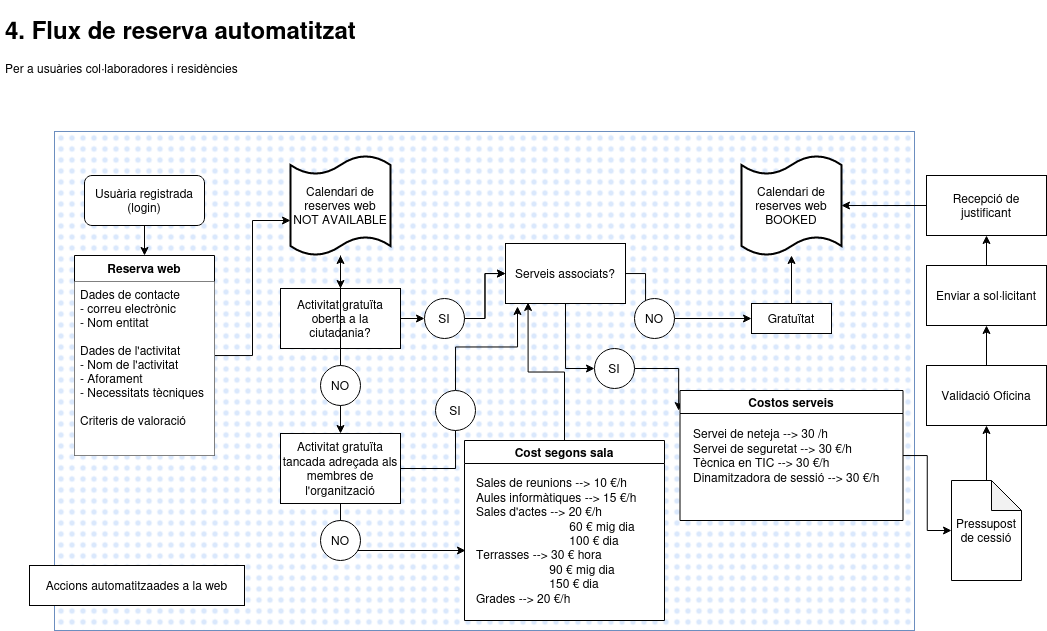

The diagram above was exported from draw.io. Its source (the exported page's mxGraphModel, read from the mxfile embedded in the PNG):
<mxGraphModel dx="2457" dy="-46" grid="1" gridSize="10" guides="1" tooltips="1" connect="1" arrows="1" fold="1" page="1" pageScale="1" pageWidth="1169" pageHeight="827" math="0" shadow="0">
  <root>
    <mxCell id="0" />
    <mxCell id="1" parent="0" />
    <mxCell id="eaU4gPAbgvnITO38szU_-100" value="" style="verticalLabelPosition=bottom;verticalAlign=top;html=1;shape=mxgraph.basic.patternFillRect;fillStyle=dots;step=5;fillStrokeWidth=0.2;fillStrokeColor=#dddddd;fillColor=#dae8fc;strokeColor=#6c8ebf;" parent="1" vertex="1">
      <mxGeometry x="-1061" y="991" width="860" height="499" as="geometry" />
    </mxCell>
    <mxCell id="eaU4gPAbgvnITO38szU_-101" value="Accions automatitzaades a la web" style="rounded=0;whiteSpace=wrap;html=1;fillColor=#ffffff;" parent="1" vertex="1">
      <mxGeometry x="-1086" y="1425" width="215" height="40" as="geometry" />
    </mxCell>
    <mxCell id="AwSX1SjbMn1UK7kxIGxx-265" value="&lt;h1&gt;4. Flux de reserva automatitzat&lt;br&gt;&lt;/h1&gt;&lt;div&gt;Per a usuàries col·laboradores i residències&lt;br&gt;&lt;/div&gt;" style="text;html=1;strokeColor=none;fillColor=none;spacing=5;spacingTop=-20;whiteSpace=wrap;overflow=hidden;rounded=0;" parent="1" vertex="1">
      <mxGeometry x="-1115" y="870" width="435" height="120" as="geometry" />
    </mxCell>
    <mxCell id="eaU4gPAbgvnITO38szU_-103" style="edgeStyle=orthogonalEdgeStyle;rounded=0;orthogonalLoop=1;jettySize=auto;html=1;entryX=0.5;entryY=0;entryDx=0;entryDy=0;" parent="1" source="AwSX1SjbMn1UK7kxIGxx-267" target="AwSX1SjbMn1UK7kxIGxx-269" edge="1">
      <mxGeometry relative="1" as="geometry" />
    </mxCell>
    <mxCell id="AwSX1SjbMn1UK7kxIGxx-267" value="Usuària registrada (login)" style="rounded=1;whiteSpace=wrap;html=1;" parent="1" vertex="1">
      <mxGeometry x="-1031" y="1035" width="120" height="50" as="geometry" />
    </mxCell>
    <mxCell id="w95tcmBaP8WB7iffTGnm-24" style="edgeStyle=orthogonalEdgeStyle;rounded=0;orthogonalLoop=1;jettySize=auto;html=1;entryX=0;entryY=0.65;entryDx=0;entryDy=0;entryPerimeter=0;" parent="1" source="AwSX1SjbMn1UK7kxIGxx-269" target="eaU4gPAbgvnITO38szU_-113" edge="1">
      <mxGeometry relative="1" as="geometry" />
    </mxCell>
    <mxCell id="AwSX1SjbMn1UK7kxIGxx-269" value="Reserva web" style="swimlane;fontStyle=1;childLayout=stackLayout;horizontal=1;startSize=26;horizontalStack=0;resizeParent=1;resizeParentMax=0;resizeLast=0;collapsible=1;marginBottom=0;" parent="1" vertex="1">
      <mxGeometry x="-1041" y="1115" width="140" height="200" as="geometry" />
    </mxCell>
    <mxCell id="AwSX1SjbMn1UK7kxIGxx-270" value="Dades de contacte&#10;- correu electrònic&#10;- Nom entitat&#10;&#10;Dades de l'activitat&#10;- Nom de l'activitat&#10;- Aforament&#10;- Necessitats tècniques&#10;&#10;Criteris de valoració&#10;" style="text;strokeColor=none;align=left;verticalAlign=top;spacingLeft=4;spacingRight=4;overflow=hidden;rotatable=0;points=[[0,0.5],[1,0.5]];portConstraint=eastwest;fillColor=#ffffff;" parent="AwSX1SjbMn1UK7kxIGxx-269" vertex="1">
      <mxGeometry y="26" width="140" height="174" as="geometry" />
    </mxCell>
    <mxCell id="eaU4gPAbgvnITO38szU_-25" value="" style="edgeStyle=orthogonalEdgeStyle;rounded=0;orthogonalLoop=1;jettySize=auto;html=1;" parent="1" source="eaU4gPAbgvnITO38szU_-8" target="eaU4gPAbgvnITO38szU_-21" edge="1">
      <mxGeometry relative="1" as="geometry" />
    </mxCell>
    <mxCell id="eaU4gPAbgvnITO38szU_-46" value="" style="edgeStyle=orthogonalEdgeStyle;rounded=0;orthogonalLoop=1;jettySize=auto;html=1;startArrow=none;" parent="1" source="eaU4gPAbgvnITO38szU_-12" target="eaU4gPAbgvnITO38szU_-41" edge="1">
      <mxGeometry relative="1" as="geometry" />
    </mxCell>
    <mxCell id="w95tcmBaP8WB7iffTGnm-21" style="edgeStyle=orthogonalEdgeStyle;rounded=0;orthogonalLoop=1;jettySize=auto;html=1;entryX=0;entryY=0.5;entryDx=0;entryDy=0;" parent="1" source="eaU4gPAbgvnITO38szU_-8" target="eaU4gPAbgvnITO38szU_-12" edge="1">
      <mxGeometry relative="1" as="geometry" />
    </mxCell>
    <mxCell id="eaU4gPAbgvnITO38szU_-8" value="Activitat gratuïta oberta a la ciutadania?" style="rounded=0;whiteSpace=wrap;html=1;" parent="1" vertex="1">
      <mxGeometry x="-835" y="1148" width="120" height="60" as="geometry" />
    </mxCell>
    <mxCell id="eaU4gPAbgvnITO38szU_-42" value="" style="edgeStyle=orthogonalEdgeStyle;rounded=0;orthogonalLoop=1;jettySize=auto;html=1;" parent="1" source="eaU4gPAbgvnITO38szU_-12" target="eaU4gPAbgvnITO38szU_-41" edge="1">
      <mxGeometry relative="1" as="geometry" />
    </mxCell>
    <mxCell id="eaU4gPAbgvnITO38szU_-17" value="&lt;div&gt;Calendari de reserves web&lt;/div&gt;&lt;div&gt;BOOKED&lt;br&gt;&lt;/div&gt;" style="shape=tape;whiteSpace=wrap;html=1;strokeWidth=2;size=0.19" parent="1" vertex="1">
      <mxGeometry x="-374" y="1015" width="100" height="100" as="geometry" />
    </mxCell>
    <mxCell id="EmlnBpsOC1QHMiXl8Vq_-3" value="" style="edgeStyle=orthogonalEdgeStyle;rounded=0;orthogonalLoop=1;jettySize=auto;html=1;" edge="1" parent="1" source="eaU4gPAbgvnITO38szU_-19" target="eaU4gPAbgvnITO38szU_-113">
      <mxGeometry relative="1" as="geometry" />
    </mxCell>
    <mxCell id="eaU4gPAbgvnITO38szU_-19" value="NO" style="ellipse;whiteSpace=wrap;html=1;aspect=fixed;" parent="1" vertex="1">
      <mxGeometry x="-795" y="1225" width="40" height="40" as="geometry" />
    </mxCell>
    <mxCell id="eaU4gPAbgvnITO38szU_-21" value="Activitat gratuïta tancada adreçada als membres de l'organització" style="rounded=0;whiteSpace=wrap;html=1;" parent="1" vertex="1">
      <mxGeometry x="-835" y="1293" width="120" height="70" as="geometry" />
    </mxCell>
    <mxCell id="EmlnBpsOC1QHMiXl8Vq_-7" style="edgeStyle=orthogonalEdgeStyle;rounded=0;orthogonalLoop=1;jettySize=auto;html=1;exitX=0.5;exitY=0;exitDx=0;exitDy=0;entryX=0.1;entryY=1.05;entryDx=0;entryDy=0;entryPerimeter=0;" edge="1" parent="1" source="eaU4gPAbgvnITO38szU_-22" target="eaU4gPAbgvnITO38szU_-41">
      <mxGeometry relative="1" as="geometry" />
    </mxCell>
    <mxCell id="eaU4gPAbgvnITO38szU_-22" value="SI" style="ellipse;whiteSpace=wrap;html=1;aspect=fixed;" parent="1" vertex="1">
      <mxGeometry x="-680" y="1250" width="40" height="40" as="geometry" />
    </mxCell>
    <mxCell id="eaU4gPAbgvnITO38szU_-24" value="" style="edgeStyle=orthogonalEdgeStyle;rounded=0;orthogonalLoop=1;jettySize=auto;html=1;endArrow=none;" parent="1" source="eaU4gPAbgvnITO38szU_-21" target="eaU4gPAbgvnITO38szU_-22" edge="1">
      <mxGeometry relative="1" as="geometry">
        <mxPoint x="-410" y="1338" as="sourcePoint" />
        <mxPoint x="-299" y="1338" as="targetPoint" />
      </mxGeometry>
    </mxCell>
    <mxCell id="eaU4gPAbgvnITO38szU_-47" value="" style="edgeStyle=orthogonalEdgeStyle;rounded=0;orthogonalLoop=1;jettySize=auto;html=1;" parent="1" source="eaU4gPAbgvnITO38szU_-41" target="eaU4gPAbgvnITO38szU_-43" edge="1">
      <mxGeometry relative="1" as="geometry" />
    </mxCell>
    <mxCell id="w95tcmBaP8WB7iffTGnm-18" style="edgeStyle=orthogonalEdgeStyle;rounded=0;orthogonalLoop=1;jettySize=auto;html=1;entryX=0.5;entryY=1;entryDx=0;entryDy=0;exitX=0.5;exitY=1;exitDx=0;exitDy=0;" parent="1" source="eaU4gPAbgvnITO38szU_-41" target="eaU4gPAbgvnITO38szU_-56" edge="1">
      <mxGeometry relative="1" as="geometry" />
    </mxCell>
    <mxCell id="eaU4gPAbgvnITO38szU_-41" value="Serveis associats?" style="rounded=0;whiteSpace=wrap;html=1;" parent="1" vertex="1">
      <mxGeometry x="-610" y="1103" width="120" height="60" as="geometry" />
    </mxCell>
    <mxCell id="w95tcmBaP8WB7iffTGnm-17" style="edgeStyle=orthogonalEdgeStyle;rounded=0;orthogonalLoop=1;jettySize=auto;html=1;" parent="1" source="eaU4gPAbgvnITO38szU_-43" target="eaU4gPAbgvnITO38szU_-50" edge="1">
      <mxGeometry relative="1" as="geometry" />
    </mxCell>
    <mxCell id="eaU4gPAbgvnITO38szU_-43" value="NO" style="ellipse;whiteSpace=wrap;html=1;aspect=fixed;" parent="1" vertex="1">
      <mxGeometry x="-481" y="1158" width="40" height="40" as="geometry" />
    </mxCell>
    <mxCell id="eaU4gPAbgvnITO38szU_-58" style="edgeStyle=orthogonalEdgeStyle;rounded=0;orthogonalLoop=1;jettySize=auto;html=1;" parent="1" source="eaU4gPAbgvnITO38szU_-50" target="eaU4gPAbgvnITO38szU_-17" edge="1">
      <mxGeometry relative="1" as="geometry" />
    </mxCell>
    <mxCell id="eaU4gPAbgvnITO38szU_-50" value="Gratuïtat" style="rounded=0;whiteSpace=wrap;html=1;" parent="1" vertex="1">
      <mxGeometry x="-364" y="1163" width="80" height="30" as="geometry" />
    </mxCell>
    <mxCell id="w95tcmBaP8WB7iffTGnm-16" style="edgeStyle=orthogonalEdgeStyle;rounded=0;orthogonalLoop=1;jettySize=auto;html=1;entryX=-0.006;entryY=0.155;entryDx=0;entryDy=0;entryPerimeter=0;" parent="1" source="eaU4gPAbgvnITO38szU_-56" target="eaU4gPAbgvnITO38szU_-72" edge="1">
      <mxGeometry relative="1" as="geometry" />
    </mxCell>
    <mxCell id="eaU4gPAbgvnITO38szU_-56" value="SI" style="ellipse;whiteSpace=wrap;html=1;aspect=fixed;direction=south;" parent="1" vertex="1">
      <mxGeometry x="-521" y="1208" width="40" height="40" as="geometry" />
    </mxCell>
    <mxCell id="w95tcmBaP8WB7iffTGnm-7" style="edgeStyle=orthogonalEdgeStyle;rounded=0;orthogonalLoop=1;jettySize=auto;html=1;" parent="1" source="eaU4gPAbgvnITO38szU_-72" target="eaU4gPAbgvnITO38szU_-94" edge="1">
      <mxGeometry relative="1" as="geometry" />
    </mxCell>
    <mxCell id="eaU4gPAbgvnITO38szU_-72" value="Costos serveis" style="swimlane;gradientColor=#ffffff;swimlaneFillColor=#ffffff;" parent="1" vertex="1">
      <mxGeometry x="-435.5" y="1250" width="223" height="130" as="geometry" />
    </mxCell>
    <mxCell id="eaU4gPAbgvnITO38szU_-81" value="&lt;div align=&quot;left&quot;&gt;Servei de neteja --&amp;gt; 30 /h&lt;/div&gt;&lt;div align=&quot;left&quot;&gt;Servei de seguretat --&amp;gt; 30 €/h&lt;/div&gt;&lt;div align=&quot;left&quot;&gt;Tècnica en TIC --&amp;gt; 30 €/h&lt;br&gt;Dinamitzadora de sessió --&amp;gt; 30 €/h&lt;br&gt;&lt;/div&gt;" style="text;html=1;align=left;verticalAlign=middle;resizable=0;points=[];autosize=1;strokeColor=none;" parent="eaU4gPAbgvnITO38szU_-72" vertex="1">
      <mxGeometry x="11.5" y="35" width="200" height="60" as="geometry" />
    </mxCell>
    <mxCell id="eaU4gPAbgvnITO38szU_-106" value="" style="edgeStyle=orthogonalEdgeStyle;rounded=0;orthogonalLoop=1;jettySize=auto;html=1;" parent="1" source="eaU4gPAbgvnITO38szU_-94" target="eaU4gPAbgvnITO38szU_-105" edge="1">
      <mxGeometry relative="1" as="geometry" />
    </mxCell>
    <mxCell id="eaU4gPAbgvnITO38szU_-94" value="Pressupost de cessió" style="shape=note;whiteSpace=wrap;html=1;backgroundOutline=1;darkOpacity=0.05;" parent="1" vertex="1">
      <mxGeometry x="-164" y="1340" width="70" height="100" as="geometry" />
    </mxCell>
    <mxCell id="eaU4gPAbgvnITO38szU_-108" value="" style="edgeStyle=orthogonalEdgeStyle;rounded=0;orthogonalLoop=1;jettySize=auto;html=1;" parent="1" source="eaU4gPAbgvnITO38szU_-105" target="eaU4gPAbgvnITO38szU_-107" edge="1">
      <mxGeometry relative="1" as="geometry" />
    </mxCell>
    <mxCell id="eaU4gPAbgvnITO38szU_-105" value="Validació Oficina" style="whiteSpace=wrap;html=1;" parent="1" vertex="1">
      <mxGeometry x="-189" y="1225" width="120" height="60" as="geometry" />
    </mxCell>
    <mxCell id="eaU4gPAbgvnITO38szU_-110" value="" style="edgeStyle=orthogonalEdgeStyle;rounded=0;orthogonalLoop=1;jettySize=auto;html=1;" parent="1" source="eaU4gPAbgvnITO38szU_-107" target="eaU4gPAbgvnITO38szU_-109" edge="1">
      <mxGeometry relative="1" as="geometry" />
    </mxCell>
    <mxCell id="eaU4gPAbgvnITO38szU_-107" value="Enviar a sol·licitant" style="whiteSpace=wrap;html=1;" parent="1" vertex="1">
      <mxGeometry x="-189" y="1125" width="120" height="60" as="geometry" />
    </mxCell>
    <mxCell id="w95tcmBaP8WB7iffTGnm-25" style="edgeStyle=orthogonalEdgeStyle;rounded=0;orthogonalLoop=1;jettySize=auto;html=1;entryX=1;entryY=0.5;entryDx=0;entryDy=0;entryPerimeter=0;" parent="1" source="eaU4gPAbgvnITO38szU_-109" target="eaU4gPAbgvnITO38szU_-17" edge="1">
      <mxGeometry relative="1" as="geometry" />
    </mxCell>
    <mxCell id="eaU4gPAbgvnITO38szU_-109" value="Recepció de justificant" style="whiteSpace=wrap;html=1;" parent="1" vertex="1">
      <mxGeometry x="-189" y="1035" width="120" height="60" as="geometry" />
    </mxCell>
    <mxCell id="w95tcmBaP8WB7iffTGnm-28" style="edgeStyle=orthogonalEdgeStyle;rounded=0;orthogonalLoop=1;jettySize=auto;html=1;" parent="1" source="eaU4gPAbgvnITO38szU_-113" target="eaU4gPAbgvnITO38szU_-8" edge="1">
      <mxGeometry relative="1" as="geometry" />
    </mxCell>
    <mxCell id="eaU4gPAbgvnITO38szU_-113" value="&lt;div&gt;Calendari de reserves web&lt;/div&gt;&lt;div&gt;NOT AVAILABLE&lt;br&gt;&lt;/div&gt;" style="shape=tape;whiteSpace=wrap;html=1;strokeWidth=2;size=0.19" parent="1" vertex="1">
      <mxGeometry x="-825" y="1015" width="100" height="100" as="geometry" />
    </mxCell>
    <mxCell id="eaU4gPAbgvnITO38szU_-12" value="SI" style="ellipse;whiteSpace=wrap;html=1;aspect=fixed;" parent="1" vertex="1">
      <mxGeometry x="-691" y="1158" width="40" height="40" as="geometry" />
    </mxCell>
    <mxCell id="EmlnBpsOC1QHMiXl8Vq_-6" style="edgeStyle=orthogonalEdgeStyle;rounded=0;orthogonalLoop=1;jettySize=auto;html=1;exitX=0.5;exitY=0;exitDx=0;exitDy=0;entryX=0.188;entryY=0.983;entryDx=0;entryDy=0;entryPerimeter=0;" edge="1" parent="1" source="EmlnBpsOC1QHMiXl8Vq_-1" target="eaU4gPAbgvnITO38szU_-41">
      <mxGeometry relative="1" as="geometry" />
    </mxCell>
    <mxCell id="EmlnBpsOC1QHMiXl8Vq_-1" value="Cost segons sala" style="swimlane;gradientColor=#ffffff;swimlaneFillColor=#ffffff;" vertex="1" parent="1">
      <mxGeometry x="-651" y="1300" width="200" height="180" as="geometry" />
    </mxCell>
    <mxCell id="EmlnBpsOC1QHMiXl8Vq_-2" value="&lt;div align=&quot;left&quot;&gt;Sales de reunions --&amp;gt; 10 €/h&lt;/div&gt;&lt;div align=&quot;left&quot;&gt;Aules informàtiques --&amp;gt; 15 €/h&lt;br&gt;&lt;/div&gt;&lt;div&gt;Sales d'actes --&amp;gt; 20 €/h&lt;br&gt;&amp;nbsp;&amp;nbsp;&amp;nbsp;&amp;nbsp;&amp;nbsp;&amp;nbsp;&amp;nbsp;&amp;nbsp;&amp;nbsp;&amp;nbsp;&amp;nbsp;&amp;nbsp;&amp;nbsp;&amp;nbsp;&amp;nbsp;&amp;nbsp;&amp;nbsp;&amp;nbsp;&amp;nbsp;&amp;nbsp;&amp;nbsp;&amp;nbsp;&amp;nbsp;&amp;nbsp;&amp;nbsp;&amp;nbsp;&amp;nbsp; 60 € mig dia&lt;/div&gt;&lt;div&gt;&amp;nbsp; &amp;nbsp; &amp;nbsp; &amp;nbsp; &amp;nbsp; &amp;nbsp; &amp;nbsp; &amp;nbsp; &amp;nbsp; &amp;nbsp; &amp;nbsp; &amp;nbsp; &amp;nbsp; &amp;nbsp; 100 € dia &lt;br&gt;&lt;/div&gt;&lt;div&gt;Terrasses --&amp;gt; 30 € hora&lt;/div&gt;&lt;div&gt;&amp;nbsp;&amp;nbsp;&amp;nbsp;&amp;nbsp;&amp;nbsp;&amp;nbsp;&amp;nbsp;&amp;nbsp;&amp;nbsp;&amp;nbsp;&amp;nbsp;&amp;nbsp;&amp;nbsp;&amp;nbsp;&amp;nbsp;&amp;nbsp;&amp;nbsp;&amp;nbsp;&amp;nbsp;&amp;nbsp;&amp;nbsp; 90 € mig dia&lt;/div&gt;&lt;div&gt;&amp;nbsp;&amp;nbsp;&amp;nbsp;&amp;nbsp;&amp;nbsp;&amp;nbsp;&amp;nbsp;&amp;nbsp;&amp;nbsp;&amp;nbsp;&amp;nbsp;&amp;nbsp;&amp;nbsp;&amp;nbsp;&amp;nbsp;&amp;nbsp;&amp;nbsp;&amp;nbsp;&amp;nbsp;&amp;nbsp;&amp;nbsp; 150 € dia&lt;/div&gt;&lt;div&gt;Grades --&amp;gt; 20 €/h&lt;br&gt;&lt;/div&gt;" style="text;html=1;align=left;verticalAlign=middle;resizable=0;points=[];autosize=1;strokeColor=none;" vertex="1" parent="EmlnBpsOC1QHMiXl8Vq_-1">
      <mxGeometry x="10" y="35" width="180" height="130" as="geometry" />
    </mxCell>
    <mxCell id="EmlnBpsOC1QHMiXl8Vq_-4" value="" style="endArrow=classic;html=1;rounded=0;exitX=0.5;exitY=1;exitDx=0;exitDy=0;" edge="1" parent="1" source="eaU4gPAbgvnITO38szU_-21">
      <mxGeometry width="50" height="50" relative="1" as="geometry">
        <mxPoint x="-610" y="1280" as="sourcePoint" />
        <mxPoint x="-650" y="1410" as="targetPoint" />
        <Array as="points">
          <mxPoint x="-775" y="1410" />
        </Array>
      </mxGeometry>
    </mxCell>
    <mxCell id="EmlnBpsOC1QHMiXl8Vq_-5" value="NO" style="ellipse;whiteSpace=wrap;html=1;aspect=fixed;" vertex="1" parent="1">
      <mxGeometry x="-795" y="1380" width="40" height="40" as="geometry" />
    </mxCell>
  </root>
</mxGraphModel>